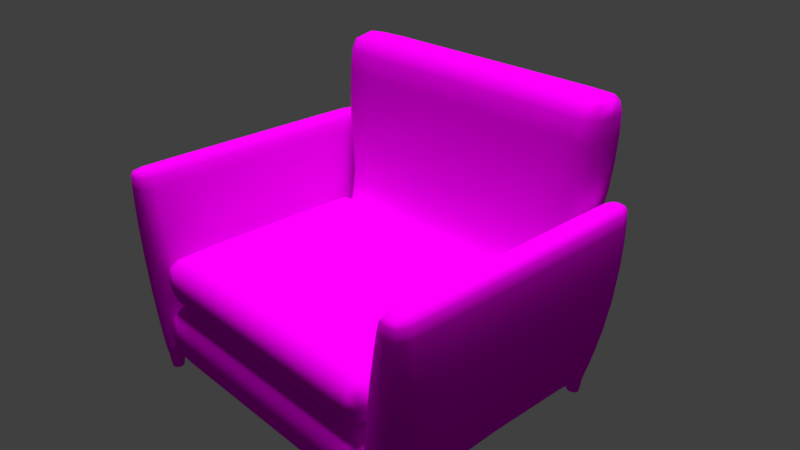 # Source: T_SmallCouchV2.blend  (saved by Blender 2.79.0; exported with 4.5.12 LTS)
import bpy
from mathutils import Matrix  # noqa: F401  (used for matrix-valued properties, if any)

bpy.ops.wm.read_factory_settings(use_empty=True)
scene = bpy.context.scene
scene.name = 'Scene'

# ---- collections
col_collection_1 = bpy.data.collections.new('Collection 1'); scene.collection.children.link(col_collection_1)

# ---- images (referenced by path relative to the original .blend; pixels are not part of the script)
import os
ASSET_DIR = os.environ.get("B2B_ASSET_DIR", "")  # directory of the original .blend (textures are referenced by path, not embedded)
HERE = os.path.dirname(os.path.abspath(__file__))  # packed textures are extracted next to this script under _unpacked/

def load_image(name, relpath, width, height, colorspace="sRGB"):
    """Load a texture the original file referenced (path relative to the .blend, or extracted next to this script)."""
    p = next((c for c in (os.path.join(HERE, relpath), os.path.join(ASSET_DIR, relpath)) if relpath and os.path.exists(c)), "")
    if p:
        img = bpy.data.images.load(p, check_existing=True)
        img.name = name
    else:  # same state as the original file: an image datablock whose file is absent (Cycles renders it pink)
        img = bpy.data.images.new(name, width, height)
        img.source = "FILE"
        img.filepath = "//" + (relpath or name)
    img.colorspace_settings.name = colorspace
    return img
img_fabricsuedefine001_col_1k_jpg = load_image('FabricSuedeFine001_COL_1K.jpg', 'FabricSuedeFine001_COL_1K.jpg', 1024, 1024, 'sRGB')
img_fabricleatherblack001_col_1k_jpg = load_image('FabricLeatherBlack001_COL_1K.jpg', 'FabricLeatherBlack001_COL_1K.jpg', 1024, 1024, 'sRGB')

# ---- materials (node trees are filled in below, after node groups)
mat_material_001 = bpy.data.materials.new('Material.001')
mat_material_001.alpha_threshold = 0.0
mat_material_001.roughness = 0.5
mat_material_002 = bpy.data.materials.new('Material.002')
mat_material_002.alpha_threshold = 0.0
mat_material_002.roughness = 0.5
mat_material = bpy.data.materials.new('Material')
mat_material.alpha_threshold = 0.0
mat_material.roughness = 0.5
mat_material.line_color = (0.0, 0.0, 0.0, 1.0)

# ---- material node trees
mat_material_001.use_nodes = True; mat_material_001.node_tree.nodes.clear()
_N = mat_material_001.node_tree.nodes; _L = mat_material_001.node_tree.links
n0 = _N.new('ShaderNodeOutputMaterial'); n0.name = 'Material Output'; n0.location = (300, 300)
n1 = _N.new('ShaderNodeBsdfDiffuse'); n1.name = 'Diffuse BSDF'; n1.location = (99, 301)
n2 = _N.new('ShaderNodeTexImage'); n2.name = 'Image Texture'; n2.location = (-70, 292)
n2.width = 140
n2.image = img_fabricsuedefine001_col_1k_jpg
_L.new(n1.outputs[0], n0.inputs[0])
_L.new(n2.outputs[0], n1.inputs[0])
n0.is_active_output = True
mat_material_002.use_nodes = True; mat_material_002.node_tree.nodes.clear()
_N = mat_material_002.node_tree.nodes; _L = mat_material_002.node_tree.links
n0 = _N.new('ShaderNodeOutputMaterial'); n0.name = 'Material Output'; n0.location = (300, 300)
n1 = _N.new('ShaderNodeBsdfDiffuse'); n1.name = 'Diffuse BSDF'; n1.location = (92, 305)
n2 = _N.new('ShaderNodeTexImage'); n2.name = 'Image Texture'; n2.location = (-120, 312)
n2.width = 140
n2.image = img_fabricleatherblack001_col_1k_jpg
_L.new(n1.outputs[0], n0.inputs[0])
_L.new(n2.outputs[0], n1.inputs[0])
n0.is_active_output = True
mat_material.use_nodes = True; mat_material.node_tree.nodes.clear()
_N = mat_material.node_tree.nodes; _L = mat_material.node_tree.links
n0 = _N.new('ShaderNodeOutputMaterial'); n0.name = 'Material Output'; n0.location = (300, 300)
n1 = _N.new('ShaderNodeBsdfDiffuse'); n1.name = 'Diffuse BSDF'; n1.location = (99, 297)
n2 = _N.new('ShaderNodeTexImage'); n2.name = 'Image Texture'; n2.location = (-122, 294)
n2.width = 140
n2.image = img_fabricleatherblack001_col_1k_jpg
_L.new(n1.outputs[0], n0.inputs[0])
_L.new(n2.outputs[0], n1.inputs[0])
n0.is_active_output = True

# ---- world
world_world = bpy.data.worlds.new('World'); scene.world = world_world
world_world.color = (0.05088, 0.05088, 0.05088)
world_world.use_sun_shadow = False
world_world.sun_shadow_jitter_overblur = 0.0
world_world.cycles.sampling_method = 'MANUAL'

# ---- cameras
cam_camera = bpy.data.cameras.new('Camera')
cam_camera.clip_end = 100.0
cam_camera.lens = 35.0
cam_camera.sensor_width = 32.0
cam_camera.sensor_height = 18.0
cam_camera.ortho_scale = 7.314
cam_camera.dof.focus_distance = 0.0

# ---- lights
light_sun_002 = bpy.data.lights.new('Sun.002', 'SUN')
light_sun_002.transmission_factor = 0.0
light_sun_002.angle = 0.1993
light_sun_002.energy = 1.0
light_sun_002.shadow_buffer_clip_start = 0.5
light_sun_002.shadow_soft_size = 0.1
light_sun_002.shadow_cascade_max_distance = 1000.0
light_sun_001 = bpy.data.lights.new('Sun.001', 'SUN')
light_sun_001.transmission_factor = 0.0
light_sun_001.angle = 0.1993
light_sun_001.energy = 1.0
light_sun_001.shadow_buffer_clip_start = 0.5
light_sun_001.shadow_soft_size = 0.1
light_sun_001.shadow_cascade_max_distance = 1000.0
light_sun = bpy.data.lights.new('Sun', 'SUN')
light_sun.transmission_factor = 0.0
light_sun.angle = 0.1993
light_sun.energy = 1.0
light_sun.shadow_buffer_clip_start = 0.5
light_sun.shadow_soft_size = 0.1
light_sun.shadow_cascade_max_distance = 1000.0
light_lamp = bpy.data.lights.new('Lamp', 'POINT')
light_lamp.transmission_factor = 0.0
light_lamp.cutoff_distance = 30.0
light_lamp.energy = 100.0
light_lamp.shadow_buffer_clip_start = 1.001
light_lamp.shadow_soft_size = 0.1
light_lamp.shadow_maximum_resolution = 0.006
light_lamp.use_absolute_resolution = True

# ---- meshes
me_cube_004 = bpy.data.meshes.new('Cube.004')
me_cube_004.from_pydata([(-1.048, -1.476, -1.094), (-1.092, -1.476, -0.3811), (-1.048, 0.1388, -1.094), (-1.092, 0.2227, -0.3811), (0.9522, -1.476, -1.094), (0.9963, -1.476, -0.3811), (0.9522, 0.1388, -1.094), (0.9963, 0.2227, -0.3811), (-0.0478, 0.1388, -1.094), (-0.0478, 0.2227, -0.3811), (-0.0478, -1.476, -1.094), (-0.0478, -1.476, -0.3811), (0.8277, 0.2227, -0.3811), (0.7907, -1.476, -1.094), (0.7907, 0.1388, -1.094), (0.8277, -1.476, -0.3811), (-0.8321, 0.1388, -1.094), (-0.8667, -1.476, -0.3811), (-0.8667, 0.2227, -0.3811), (-0.8321, -1.476, -1.094), (-1.048, -0.02859, -1.094), (-1.092, 0.04664, -0.3811), (0.9522, -0.02859, -1.094), (0.9963, 0.04664, -0.3811), (-0.0478, 0.04664, -0.3811), (-0.0478, -0.02859, -1.094), (0.8277, 0.04664, -0.3811), (0.7907, -0.02859, -1.094), (-0.8321, -0.02859, -1.094), (-0.8667, 0.04664, -0.3811), (-1.048, -1.311, -1.094), (0.9963, -1.303, -0.3811), (-0.0478, -1.303, -0.3811), (-0.0478, -1.311, -1.094), (0.8277, -1.303, -0.3811), (0.7907, -1.311, -1.094), (-0.8321, -1.311, -1.094), (-0.8667, -1.303, -0.3811), (-1.092, -1.303, -0.3811), (0.9522, -1.311, -1.094)], [], [(20, 21, 3, 2), (14, 12, 7, 6), (39, 31, 5, 4), (19, 17, 1, 0), (35, 39, 4, 13), (37, 38, 1, 17), (34, 32, 11, 15), (36, 33, 10, 19), (13, 15, 11, 10), (16, 18, 9, 8), (4, 5, 15, 13), (31, 34, 15, 5), (33, 35, 13, 10), (8, 9, 12, 14), (2, 3, 18, 16), (30, 36, 19, 0), (32, 37, 17, 11), (10, 11, 17, 19), (9, 18, 29, 24), (2, 16, 28, 20), (8, 14, 27, 25), (7, 12, 26, 23), (16, 8, 25, 28), (12, 9, 24, 26), (18, 3, 21, 29), (14, 6, 22, 27), (6, 7, 23, 22), (30, 38, 21, 20), (0, 1, 38, 30), (24, 29, 37, 32), (20, 28, 36, 30), (25, 27, 35, 33), (23, 26, 34, 31), (28, 25, 33, 36), (26, 24, 32, 34), (29, 21, 38, 37), (27, 22, 39, 35), (22, 23, 31, 39)])
me_cube_004.polygons.foreach_set('use_smooth', [True] * 38)
_uv = me_cube_004.uv_layers.new(name='UVMap')
_uv.uv.foreach_set('vector', [0.4553, 0.1506, 0.4712, 8.525e-05, 0.5083, 8.525e-05, 0.4906, 0.1506, 0.4906, 0.5382, 0.6419, 0.546, 0.6419, 0.5815, 0.4906, 0.5722, 0.185, 0.5722, 0.1868, 0.7227, 0.1503, 0.7227, 0.1503, 0.5722, 0.1503, 0.1961, 8.5e-05, 0.1888, 8.5e-05, 0.1413, 0.1503, 0.1506, 0.185, 0.5382, 0.185, 0.5722, 0.1503, 0.5722, 0.1503, 0.5382, 0.9634, 0.1888, 0.9634, 0.1413, 0.9999, 0.1413, 0.9999, 0.1888, 0.9634, 0.546, 0.9634, 0.3614, 0.9999, 0.3614, 0.9999, 0.546, 0.185, 0.1961, 0.185, 0.3614, 0.1503, 0.3614, 0.1503, 0.1961, 0.1503, 0.5382, 8.506e-05, 0.546, 8.506e-05, 0.3614, 0.1503, 0.3614, 0.4906, 0.1961, 0.6419, 0.1888, 0.6419, 0.3614, 0.4906, 0.3614, 0.1503, 0.5722, 8.512e-05, 0.5815, 8.506e-05, 0.546, 0.1503, 0.5382, 0.9634, 0.5815, 0.9634, 0.546, 0.9999, 0.546, 0.9999, 0.5815, 0.185, 0.3614, 0.185, 0.5382, 0.1503, 0.5382, 0.1503, 0.3614, 0.4906, 0.3614, 0.6419, 0.3614, 0.6419, 0.546, 0.4906, 0.5382, 0.4906, 0.1506, 0.6419, 0.1413, 0.6419, 0.1888, 0.4906, 0.1961, 0.185, 0.1506, 0.185, 0.1961, 0.1503, 0.1961, 0.1503, 0.1506, 0.9634, 0.3614, 0.9634, 0.1888, 0.9999, 0.1888, 0.9999, 0.3614, 0.1503, 0.3614, 8.506e-05, 0.3614, 8.5e-05, 0.1888, 0.1503, 0.1961, 0.6419, 0.3614, 0.6419, 0.1888, 0.679, 0.1888, 0.679, 0.3614, 0.4906, 0.1506, 0.4906, 0.1961, 0.4553, 0.1961, 0.4553, 0.1506, 0.4906, 0.3614, 0.4906, 0.5382, 0.4553, 0.5382, 0.4553, 0.3614, 0.6419, 0.5815, 0.6419, 0.546, 0.679, 0.546, 0.679, 0.5815, 0.4906, 0.1961, 0.4906, 0.3614, 0.4553, 0.3614, 0.4553, 0.1961, 0.6419, 0.546, 0.6419, 0.3614, 0.679, 0.3614, 0.679, 0.546, 0.6419, 0.1888, 0.6419, 0.1413, 0.679, 0.1413, 0.679, 0.1888, 0.4906, 0.5382, 0.4906, 0.5722, 0.4553, 0.5722, 0.4553, 0.5382, 0.4906, 0.5722, 0.5083, 0.7227, 0.4712, 0.7227, 0.4553, 0.5722, 0.185, 0.1506, 0.1868, 8.5e-05, 0.4712, 8.525e-05, 0.4553, 0.1506, 0.1503, 0.1506, 0.1503, 8.5e-05, 0.1868, 8.5e-05, 0.185, 0.1506, 0.679, 0.3614, 0.679, 0.1888, 0.9634, 0.1888, 0.9634, 0.3614, 0.4553, 0.1506, 0.4553, 0.1961, 0.185, 0.1961, 0.185, 0.1506, 0.4553, 0.3614, 0.4553, 0.5382, 0.185, 0.5382, 0.185, 0.3614, 0.679, 0.5815, 0.679, 0.546, 0.9634, 0.546, 0.9634, 0.5815, 0.4553, 0.1961, 0.4553, 0.3614, 0.185, 0.3614, 0.185, 0.1961, 0.679, 0.546, 0.679, 0.3614, 0.9634, 0.3614, 0.9634, 0.546, 0.679, 0.1888, 0.679, 0.1413, 0.9634, 0.1413, 0.9634, 0.1888, 0.4553, 0.5382, 0.4553, 0.5722, 0.185, 0.5722, 0.185, 0.5382, 0.4553, 0.5722, 0.4712, 0.7227, 0.1868, 0.7227, 0.185, 0.5722])
me_cube_004.materials.append(mat_material_001)
me_cube_004.use_remesh_preserve_volume = False
me_cube_004.use_remesh_preserve_attributes = False
me_cube_004.use_mirror_vertex_groups = False
me_cube_004.update()
me_cube_003 = bpy.data.meshes.new('Cube.003')
me_cube_003.from_pydata([(-2.217, -1.911, -1.685), (-2.511, -1.93, -0.795), (-2.215, 1.909, -1.685), (-2.511, 1.93, -0.795), (-1.95, -1.911, -1.685), (-1.93, -1.93, -0.795), (-1.952, 1.909, -1.685), (-1.93, 1.93, -0.795), (-2.578, -1.93, 0.9692), (-2.578, 1.93, 0.9692), (-2.233, -1.93, 0.9692), (-2.233, 1.93, 0.9692), (-2.046, -1.93, 0.1929), (-2.635, -1.93, 0.1929), (-2.046, 1.93, 0.1929), (-2.635, 1.93, 0.1929), (-2.217, -1.67, -1.685), (-2.511, -1.65, -0.795), (-1.95, -1.67, -1.685), (-1.93, -1.65, -0.795), (-2.578, -1.65, 0.9692), (-2.233, -1.65, 0.9692), (-2.635, -1.65, 0.1929), (-2.046, -1.65, 0.1929), (-2.511, 1.651, -0.795), (-1.952, 1.673, -1.685), (-2.578, 1.651, 0.9692), (-2.635, 1.651, 0.1929), (-2.215, 1.673, -1.685), (-1.93, 1.651, -0.795), (-2.233, 1.651, 0.9692), (-2.046, 1.651, 0.1929), (-1.93, 1.93, -1.685), (-2.237, 1.93, -1.685), (-1.93, 1.651, -1.685), (-2.237, 1.651, -1.685), (-2.237, -1.65, -1.685), (-2.237, -1.93, -1.685), (-1.93, -1.93, -1.685), (-1.93, -1.65, -1.685), (-2.217, -1.911, -1.685), (-2.215, 1.909, -1.685), (-1.95, -1.911, -1.685), (-1.952, 1.909, -1.685), (-2.217, -1.67, -1.685), (-1.95, -1.67, -1.685), (-1.952, 1.673, -1.685), (-2.215, 1.673, -1.685), (-2.181, -1.878, -1.94), (-2.181, 1.878, -1.94), (-1.986, -1.878, -1.94), (-1.987, 1.878, -1.94), (-2.181, -1.702, -1.94), (-1.986, -1.702, -1.94), (-1.987, 1.704, -1.94), (-2.181, 1.704, -1.94), (-2.195, -1.93, 0.8081), (-2.195, 1.93, 0.8081), (-2.59, 1.93, 0.8081), (-2.59, -1.93, 0.8081), (-2.59, -1.65, 0.8081), (-2.195, -1.65, 0.8081), (-2.59, 1.651, 0.8081), (-2.195, 1.651, 0.8081), (-2.186, -1.698, -1.909), (-2.186, -1.882, -1.909), (-1.982, -1.882, -1.909), (-1.982, -1.698, -1.909), (-1.983, 1.881, -1.914), (-2.184, 1.881, -1.914), (-1.983, 1.7, -1.914), (-2.184, 1.7, -1.914)], [], [(35, 24, 3, 33), (33, 3, 7, 32), (39, 19, 5, 38), (38, 5, 1, 37), (2, 6, 43, 41), (59, 56, 10, 8), (21, 20, 8, 10), (63, 57, 11, 30), (57, 58, 9, 11), (60, 59, 8, 20), (17, 1, 13, 22), (7, 3, 15, 14), (29, 7, 14, 31), (1, 5, 12, 13), (5, 19, 23, 12), (24, 17, 22, 27), (62, 60, 20, 26), (56, 61, 21, 10), (30, 26, 20, 21), (35, 34, 39, 36), (34, 29, 19, 39), (37, 1, 17, 36), (32, 7, 29, 34), (0, 16, 44, 40), (11, 9, 26, 30), (58, 62, 26, 9), (3, 24, 27, 15), (19, 29, 31, 23), (61, 63, 30, 21), (36, 17, 24, 35), (6, 2, 33, 32), (25, 6, 32, 34), (2, 28, 35, 33), (28, 25, 34, 35), (16, 0, 37, 36), (0, 4, 38, 37), (4, 18, 39, 38), (18, 16, 36, 39), (69, 68, 51, 49), (65, 64, 52, 48), (4, 0, 40, 42), (6, 25, 46, 43), (18, 4, 42, 45), (28, 2, 41, 47), (16, 18, 45, 44), (25, 28, 47, 46), (52, 53, 50, 48), (49, 51, 54, 55), (66, 65, 48, 50), (68, 70, 54, 51), (67, 66, 50, 53), (71, 69, 49, 55), (64, 67, 53, 52), (70, 71, 55, 54), (23, 31, 63, 61), (15, 27, 62, 58), (12, 23, 61, 56), (27, 22, 60, 62), (22, 13, 59, 60), (14, 15, 58, 57), (31, 14, 57, 63), (13, 12, 56, 59), (44, 45, 67, 64), (45, 42, 66, 67), (42, 40, 65, 66), (40, 44, 64, 65), (46, 47, 71, 70), (47, 41, 69, 71), (43, 46, 70, 68), (41, 43, 68, 69)])
me_cube_003.polygons.foreach_set('use_smooth', [True] * 70)
_uv = me_cube_003.uv_layers.new(name='UVMap')
_uv.uv.foreach_set('vector', [0.6829, 0.9999, 0.6829, 0.8469, 0.7288, 0.8469, 0.7288, 0.9999, 0.7779, 0.06424, 0.8187, 0.2164, 0.723, 0.2091, 0.7259, 0.06299, 0.1489, 0.0511, 0.1471, 0.2042, 0.0995, 0.2045, 0.095, 0.04927, 0.095, 0.04927, 0.0995, 0.2045, 9.049e-05, 0.2128, 0.04014, 0.05145, 0.7189, 0.02583, 0.7201, 0.0589, 0.7184, 0.05807, 0.7183, 0.02632, 0.03096, 0.4842, 0.09577, 0.4707, 0.09518, 0.4983, 0.0385, 0.5103, 0.1416, 0.4988, 0.1412, 0.5555, 0.09503, 0.5554, 0.09518, 0.4983, 0.6816, 0.4715, 0.7278, 0.4706, 0.7284, 0.4981, 0.6821, 0.4988, 0.7278, 0.4706, 0.7924, 0.4835, 0.7853, 0.5097, 0.7284, 0.4981, 0.1412, 0.5821, 0.09501, 0.582, 0.09503, 0.5554, 0.1412, 0.5555, 0.141, 0.8469, 0.09493, 0.8469, 0.09497, 0.6834, 0.141, 0.6834, 0.723, 0.2091, 0.8187, 0.2164, 0.819, 0.3835, 0.7242, 0.368, 0.6782, 0.2089, 0.723, 0.2091, 0.7242, 0.368, 0.679, 0.3687, 9.049e-05, 0.2128, 0.0995, 0.2045, 0.09894, 0.3671, 0.00269, 0.3838, 0.0995, 0.2045, 0.1471, 0.2042, 0.1447, 0.368, 0.09894, 0.3671, 0.6829, 0.8469, 0.141, 0.8469, 0.141, 0.6834, 0.6828, 0.6834, 0.6826, 0.582, 0.1412, 0.5821, 0.1412, 0.5555, 0.6825, 0.5555, 0.09577, 0.4707, 0.1419, 0.4716, 0.1416, 0.4988, 0.09518, 0.4983, 0.6821, 0.4988, 0.6825, 0.5555, 0.1412, 0.5555, 0.1416, 0.4988, 0.6821, 0.01657, 0.6802, 0.06324, 0.1489, 0.0511, 0.1497, 0.007474, 0.6802, 0.06324, 0.6782, 0.2089, 0.1471, 0.2042, 0.1489, 0.0511, 0.09493, 0.9999, 0.09493, 0.8469, 0.141, 0.8469, 0.1409, 0.9999, 0.7259, 0.06299, 0.723, 0.2091, 0.6782, 0.2089, 0.6802, 0.06324, 0.1002, 0.004683, 0.148, 0.00858, 0.1462, 0.01079, 0.1054, 0.00925, 0.7284, 0.4981, 0.7287, 0.5553, 0.6825, 0.5555, 0.6821, 0.4988, 0.7287, 0.5819, 0.6826, 0.582, 0.6825, 0.5555, 0.7287, 0.5553, 0.7288, 0.8469, 0.6829, 0.8469, 0.6828, 0.6834, 0.7287, 0.6834, 0.1471, 0.2042, 0.6782, 0.2089, 0.679, 0.3687, 0.1447, 0.368, 0.1419, 0.4716, 0.6816, 0.4715, 0.6821, 0.4988, 0.1416, 0.4988, 0.1409, 0.9999, 0.141, 0.8469, 0.6829, 0.8469, 0.6829, 0.9999, 0.7201, 0.0589, 0.7189, 0.02583, 0.7228, 0.01896, 0.7248, 0.05923, 0.6844, 0.05935, 0.7201, 0.0589, 0.7259, 0.06299, 0.6802, 0.06324, 0.7189, 0.02583, 0.6852, 0.02106, 0.6826, 0.0175, 0.7211, 0.01864, 0.6852, 0.02106, 0.6844, 0.05935, 0.6802, 0.06324, 0.6821, 0.01657, 0.148, 0.00858, 0.1002, 0.004683, 0.1095, 5.179e-05, 0.1459, 0.003889, 0.1002, 0.004683, 0.09798, 0.04619, 0.09382, 0.04831, 0.09445, 0.003935, 0.09798, 0.04619, 0.1459, 0.04757, 0.1489, 0.0511, 0.095, 0.04927, 0.1459, 0.04757, 0.148, 0.00858, 0.1497, 0.007474, 0.1489, 0.0511, 0.7025, 0.04024, 0.7021, 0.04805, 0.7013, 0.04785, 0.701, 0.04266, 0.1264, 0.02363, 0.134, 0.02608, 0.1325, 0.02711, 0.1273, 0.02524, 0.09798, 0.04619, 0.1002, 0.004683, 0.1054, 0.00925, 0.09893, 0.04552, 0.7201, 0.0589, 0.6844, 0.05935, 0.6859, 0.05822, 0.7184, 0.05807, 0.1459, 0.04757, 0.09798, 0.04619, 0.09893, 0.04552, 0.1452, 0.0468, 0.6852, 0.02106, 0.7189, 0.02583, 0.7183, 0.02632, 0.686, 0.02266, 0.148, 0.00858, 0.1459, 0.04757, 0.1452, 0.0468, 0.1462, 0.01079, 0.6844, 0.05935, 0.6852, 0.02106, 0.686, 0.02266, 0.6859, 0.05822, 0.1325, 0.02711, 0.1301, 0.03282, 0.1249, 0.03086, 0.1273, 0.02524, 0.701, 0.04266, 0.7013, 0.04785, 0.6955, 0.04876, 0.6959, 0.0422, 0.1233, 0.03178, 0.1263, 0.02366, 0.1273, 0.02524, 0.1249, 0.03086, 0.7026, 0.04868, 0.6956, 0.05007, 0.6955, 0.04876, 0.7013, 0.04785, 0.131, 0.03443, 0.1234, 0.03181, 0.1249, 0.03086, 0.1301, 0.03282, 0.6959, 0.03969, 0.7013, 0.04045, 0.701, 0.04266, 0.6959, 0.0422, 0.1341, 0.02611, 0.1311, 0.0344, 0.1301, 0.03282, 0.1325, 0.02711, 0.6936, 0.05109, 0.6953, 0.04112, 0.6959, 0.0422, 0.6955, 0.04876, 0.1447, 0.368, 0.679, 0.3687, 0.6816, 0.4715, 0.1419, 0.4716, 0.7287, 0.6834, 0.6828, 0.6834, 0.6826, 0.582, 0.7287, 0.5819, 0.09894, 0.3671, 0.1447, 0.368, 0.1419, 0.4716, 0.09577, 0.4707, 0.6828, 0.6834, 0.141, 0.6834, 0.1412, 0.5821, 0.6826, 0.582, 0.141, 0.6834, 0.09497, 0.6834, 0.09501, 0.582, 0.1412, 0.5821, 0.7242, 0.368, 0.819, 0.3835, 0.7924, 0.4835, 0.7278, 0.4706, 0.679, 0.3687, 0.7242, 0.368, 0.7278, 0.4706, 0.6816, 0.4715, 0.00269, 0.3838, 0.09894, 0.3671, 0.09577, 0.4707, 0.03096, 0.4842, 0.1454, 0.01133, 0.1447, 0.04587, 0.1311, 0.0344, 0.1341, 0.02611, 0.1452, 0.0468, 0.09893, 0.04552, 0.1234, 0.03181, 0.131, 0.03443, 0.09994, 0.04438, 0.1074, 0.01032, 0.1263, 0.02366, 0.1233, 0.03178, 0.111, 0.01088, 0.1447, 0.01175, 0.134, 0.02608, 0.1264, 0.02363, 0.6878, 0.05492, 0.6869, 0.02431, 0.6953, 0.04112, 0.6936, 0.05109, 0.6881, 0.02598, 0.7174, 0.02697, 0.7013, 0.04045, 0.6959, 0.03969, 0.7184, 0.05807, 0.6859, 0.05822, 0.6956, 0.05007, 0.7026, 0.04868, 0.7161, 0.02854, 0.7174, 0.05514, 0.7021, 0.04805, 0.7025, 0.04024])
me_cube_003.materials.append(mat_material_002)
me_cube_003.use_remesh_preserve_volume = False
me_cube_003.use_remesh_preserve_attributes = False
me_cube_003.use_mirror_vertex_groups = False
me_cube_003.update()
me_cube = bpy.data.meshes.new('Cube')
me_cube.from_pydata([(1.0, 1.0, -1.0), (1.0, -1.0, -1.0), (-1.0, -1.0, -1.0), (-1.0, 1.0, -1.0), (1.0, 1.0, 1.0), (1.0, -1.0, 1.0), (-1.0, -1.0, 1.0), (-1.0, 1.0, 1.0), (1.0, 0.6082, -1.0), (-1.0, 0.6082, -1.0), (1.0, 0.6082, 1.0), (-1.0, 0.6082, 1.0), (1.043, 1.098, 3.19), (-1.043, 1.098, 3.19), (1.043, 0.7059, 3.19), (-1.043, 0.7059, 3.19), (1.143, 1.123, 4.952), (-1.143, 1.123, 4.952), (1.143, 0.7317, 4.952), (-1.143, 0.7317, 4.952), (1.143, 1.166, 7.815), (-1.143, 1.166, 7.815), (1.143, 0.7741, 7.815), (-1.143, 0.7741, 7.815), (1.788e-07, 1.0, -1.0), (0.0, -1.0, -1.0), (2.384e-07, 1.0, 1.0), (-5.364e-07, -1.0, 1.0), (1.192e-07, 0.6082, 1.0), (1.192e-07, 0.6082, -1.0), (2.384e-07, 1.098, 3.19), (1.192e-07, 0.7059, 3.19), (1.192e-07, 1.123, 4.952), (0.0, 0.7317, 4.952), (1.192e-07, 1.166, 7.815), (0.0, 0.7741, 7.815), (0.8682, 0.6082, 1.0), (0.9055, 0.7059, 3.19), (0.9927, 0.7317, 4.952), (0.9927, 0.7741, 7.815), (0.8682, 1.0, -1.0), (0.8682, -1.0, -1.0), (0.8682, 1.0, 1.0), (0.8682, -1.0, 1.0), (0.8682, 0.6082, -1.0), (0.9055, 1.098, 3.19), (0.9927, 1.123, 4.952), (0.9927, 1.166, 7.815), (-0.8559, 1.0, -1.0), (-0.8559, -1.0, -1.0), (-0.8559, 1.0, 1.0), (-0.8559, -1.0, 1.0), (-0.8559, 0.6082, -1.0), (-0.8926, 1.098, 3.19), (-0.9786, 1.123, 4.952), (-0.9786, 1.166, 7.815), (-0.8559, 0.6082, 1.0), (-0.8926, 0.7059, 3.19), (-0.9786, 0.7317, 4.952), (-0.9786, 0.7741, 7.815), (1.143, 0.757, 6.656), (-1.143, 0.757, 6.656), (-1.143, 1.149, 6.656), (1.143, 1.149, 6.656), (1.192e-07, 1.149, 6.656), (0.0, 0.757, 6.656), (0.9927, 1.149, 6.656), (0.9927, 0.757, 6.656), (-0.9786, 0.757, 6.656), (-0.9786, 1.149, 6.656), (1.0, -0.9119, -1.0), (1.0, -0.9119, 1.0), (-1.0, -0.9119, -1.0), (-1.0, -0.9119, 1.0), (-5.005e-07, -0.9119, 1.0), (6.532e-09, -0.9119, -1.0), (0.8682, -0.9119, -1.0), (0.8682, -0.9119, 1.0), (-0.8559, -0.9119, 1.0), (-0.8559, -0.9119, -1.0)], [], [(79, 49, 2, 72), (78, 73, 6, 51), (70, 71, 5, 1), (49, 51, 6, 2), (9, 11, 7, 3), (50, 48, 3, 7), (72, 73, 11, 9), (0, 4, 10, 8), (7, 11, 15, 13), (48, 52, 9, 3), (37, 14, 18, 38), (50, 7, 13, 53), (10, 4, 12, 14), (36, 10, 14, 37), (67, 60, 22, 39), (53, 13, 17, 54), (13, 15, 19, 17), (14, 12, 16, 18), (55, 21, 23, 59), (69, 62, 21, 55), (62, 61, 23, 21), (60, 63, 20, 22), (66, 64, 34, 47), (47, 34, 35, 39), (45, 30, 32, 46), (68, 65, 35, 59), (56, 28, 31, 57), (42, 26, 30, 45), (57, 31, 33, 58), (40, 44, 29, 24), (42, 40, 24, 26), (41, 43, 27, 25), (77, 74, 27, 43), (76, 41, 25, 75), (70, 1, 41, 76), (71, 77, 43, 5), (1, 5, 43, 41), (4, 0, 40, 42), (0, 8, 44, 40), (4, 42, 45, 12), (12, 45, 46, 16), (20, 47, 39, 22), (63, 66, 47, 20), (65, 67, 39, 35), (28, 36, 37, 31), (31, 37, 38, 33), (15, 57, 58, 19), (11, 56, 57, 15), (61, 68, 59, 23), (64, 69, 55, 34), (34, 55, 59, 35), (30, 53, 54, 32), (26, 50, 53, 30), (24, 29, 52, 48), (26, 24, 48, 50), (25, 27, 51, 49), (74, 78, 51, 27), (75, 25, 49, 79), (32, 54, 69, 64), (19, 58, 68, 61), (33, 38, 67, 65), (16, 46, 66, 63), (58, 33, 65, 68), (46, 32, 64, 66), (18, 16, 63, 60), (17, 19, 61, 62), (54, 17, 62, 69), (38, 18, 60, 67), (29, 75, 79, 52), (28, 56, 78, 74), (10, 36, 77, 71), (8, 70, 76, 44), (44, 76, 75, 29), (36, 28, 74, 77), (2, 6, 73, 72), (8, 10, 71, 70), (56, 11, 73, 78), (52, 79, 72, 9)])
me_cube.polygons.foreach_set('use_smooth', [True] * 78)
_uv = me_cube.uv_layers.new(name='UVMap')
_uv.uv.foreach_set('vector', [0.4209, 0.9958, 0.4209, 0.9999, 0.4142, 0.9999, 0.4142, 0.9958, 0.4209, 0.09659, 0.4142, 0.09659, 0.4142, 0.09252, 0.4209, 0.09252, 0.9208, 0.404, 0.8284, 0.404, 0.8284, 0.3999, 0.9208, 0.3999, 0.4209, 9.594e-05, 0.4209, 0.09252, 0.4142, 0.09252, 0.4142, 9.594e-05, 9.594e-05, 0.4742, 0.09252, 0.4742, 0.09252, 0.4923, 9.594e-05, 0.4923, 0.4209, 0.8151, 0.4209, 0.9075, 0.4142, 0.9075, 0.4142, 0.8151, 9.594e-05, 0.404, 0.09252, 0.404, 0.09252, 0.4742, 9.594e-05, 0.4742, 0.9208, 0.4923, 0.8284, 0.4923, 0.8284, 0.4742, 0.9208, 0.4742, 0.09252, 0.4923, 0.09252, 0.4742, 0.1937, 0.4787, 0.1937, 0.4968, 0.4209, 0.9075, 0.4209, 0.9256, 0.4142, 0.9256, 0.4142, 0.9075, 0.5023, 0.2681, 0.5086, 0.2681, 0.5133, 0.3496, 0.5063, 0.3496, 0.4209, 0.8151, 0.4142, 0.8151, 0.4122, 0.7138, 0.4192, 0.7138, 0.8284, 0.4742, 0.8284, 0.4923, 0.7272, 0.4968, 0.7272, 0.4787, 0.5006, 0.1668, 0.5067, 0.1668, 0.5086, 0.2681, 0.5023, 0.2681, 0.5063, 0.4283, 0.5133, 0.4283, 0.5133, 0.4819, 0.5063, 0.4819, 0.4192, 0.7138, 0.4122, 0.7138, 0.4076, 0.6323, 0.4152, 0.6323, 0.1937, 0.4968, 0.1937, 0.4787, 0.2753, 0.4799, 0.2753, 0.498, 0.7272, 0.4787, 0.7272, 0.4968, 0.6456, 0.498, 0.6456, 0.4799, 0.4152, 0.5, 0.4076, 0.5, 0.4076, 0.4819, 0.4152, 0.4819, 0.4152, 0.5536, 0.4076, 0.5536, 0.4076, 0.5, 0.4152, 0.5, 0.354, 0.4992, 0.354, 0.4811, 0.4076, 0.4819, 0.4076, 0.5, 0.5668, 0.4811, 0.5668, 0.4992, 0.5133, 0.5, 0.5133, 0.4819, 0.5063, 0.5536, 0.4604, 0.5536, 0.4604, 0.5, 0.5063, 0.5, 0.5063, 0.5, 0.4604, 0.5, 0.4604, 0.4819, 0.5063, 0.4819, 0.5023, 0.7138, 0.4604, 0.7138, 0.4604, 0.6323, 0.5063, 0.6323, 0.4152, 0.4283, 0.4604, 0.4283, 0.4604, 0.4819, 0.4152, 0.4819, 0.4209, 0.1668, 0.4604, 0.1668, 0.4604, 0.2681, 0.4192, 0.2681, 0.5006, 0.8151, 0.4604, 0.8151, 0.4604, 0.7138, 0.5023, 0.7138, 0.4192, 0.2681, 0.4604, 0.2681, 0.4604, 0.3496, 0.4152, 0.3496, 0.5006, 0.9075, 0.5006, 0.9256, 0.4604, 0.9256, 0.4604, 0.9075, 0.5006, 0.8151, 0.5006, 0.9075, 0.4604, 0.9075, 0.4604, 0.8151, 0.5006, 9.594e-05, 0.5006, 0.09252, 0.4604, 0.09252, 0.4604, 9.594e-05, 0.5006, 0.09659, 0.4604, 0.09659, 0.4604, 0.09252, 0.5006, 0.09252, 0.5006, 0.9958, 0.5006, 0.9999, 0.4604, 0.9999, 0.4604, 0.9958, 0.5067, 0.9958, 0.5067, 0.9999, 0.5006, 0.9999, 0.5006, 0.9958, 0.5067, 0.09659, 0.5006, 0.09659, 0.5006, 0.09252, 0.5067, 0.09252, 0.5067, 9.594e-05, 0.5067, 0.09252, 0.5006, 0.09252, 0.5006, 9.594e-05, 0.5067, 0.8151, 0.5067, 0.9075, 0.5006, 0.9075, 0.5006, 0.8151, 0.5067, 0.9075, 0.5067, 0.9256, 0.5006, 0.9256, 0.5006, 0.9075, 0.5067, 0.8151, 0.5006, 0.8151, 0.5023, 0.7138, 0.5086, 0.7138, 0.5086, 0.7138, 0.5023, 0.7138, 0.5063, 0.6323, 0.5133, 0.6323, 0.5133, 0.5, 0.5063, 0.5, 0.5063, 0.4819, 0.5133, 0.4819, 0.5133, 0.5536, 0.5063, 0.5536, 0.5063, 0.5, 0.5133, 0.5, 0.4604, 0.4283, 0.5063, 0.4283, 0.5063, 0.4819, 0.4604, 0.4819, 0.4604, 0.1668, 0.5006, 0.1668, 0.5023, 0.2681, 0.4604, 0.2681, 0.4604, 0.2681, 0.5023, 0.2681, 0.5063, 0.3496, 0.4604, 0.3496, 0.4122, 0.2681, 0.4192, 0.2681, 0.4152, 0.3496, 0.4076, 0.3496, 0.4142, 0.1668, 0.4209, 0.1668, 0.4192, 0.2681, 0.4122, 0.2681, 0.4076, 0.4283, 0.4152, 0.4283, 0.4152, 0.4819, 0.4076, 0.4819, 0.4604, 0.5536, 0.4152, 0.5536, 0.4152, 0.5, 0.4604, 0.5, 0.4604, 0.5, 0.4152, 0.5, 0.4152, 0.4819, 0.4604, 0.4819, 0.4604, 0.7138, 0.4192, 0.7138, 0.4152, 0.6323, 0.4604, 0.6323, 0.4604, 0.8151, 0.4209, 0.8151, 0.4192, 0.7138, 0.4604, 0.7138, 0.4604, 0.9075, 0.4604, 0.9256, 0.4209, 0.9256, 0.4209, 0.9075, 0.4604, 0.8151, 0.4604, 0.9075, 0.4209, 0.9075, 0.4209, 0.8151, 0.4604, 9.594e-05, 0.4604, 0.09252, 0.4209, 0.09252, 0.4209, 9.594e-05, 0.4604, 0.09659, 0.4209, 0.09659, 0.4209, 0.09252, 0.4604, 0.09252, 0.4604, 0.9958, 0.4604, 0.9999, 0.4209, 0.9999, 0.4209, 0.9958, 0.4604, 0.6323, 0.4152, 0.6323, 0.4152, 0.5536, 0.4604, 0.5536, 0.4076, 0.3496, 0.4152, 0.3496, 0.4152, 0.4283, 0.4076, 0.4283, 0.4604, 0.3496, 0.5063, 0.3496, 0.5063, 0.4283, 0.4604, 0.4283, 0.5133, 0.6323, 0.5063, 0.6323, 0.5063, 0.5536, 0.5133, 0.5536, 0.4152, 0.3496, 0.4604, 0.3496, 0.4604, 0.4283, 0.4152, 0.4283, 0.5063, 0.6323, 0.4604, 0.6323, 0.4604, 0.5536, 0.5063, 0.5536, 0.6456, 0.4799, 0.6456, 0.498, 0.5668, 0.4992, 0.5668, 0.4811, 0.2753, 0.498, 0.2753, 0.4799, 0.354, 0.4811, 0.354, 0.4992, 0.4152, 0.6323, 0.4076, 0.6323, 0.4076, 0.5536, 0.4152, 0.5536, 0.5063, 0.3496, 0.5133, 0.3496, 0.5133, 0.4283, 0.5063, 0.4283, 0.4604, 0.9256, 0.4604, 0.9958, 0.4209, 0.9958, 0.4209, 0.9256, 0.4604, 0.1668, 0.4209, 0.1668, 0.4209, 0.09659, 0.4604, 0.09659, 0.5067, 0.1668, 0.5006, 0.1668, 0.5006, 0.09659, 0.5067, 0.09659, 0.5067, 0.9256, 0.5067, 0.9958, 0.5006, 0.9958, 0.5006, 0.9256, 0.5006, 0.9256, 0.5006, 0.9958, 0.4604, 0.9958, 0.4604, 0.9256, 0.5006, 0.1668, 0.4604, 0.1668, 0.4604, 0.09659, 0.5006, 0.09659, 9.594e-05, 0.3999, 0.09252, 0.3999, 0.09252, 0.404, 9.594e-05, 0.404, 0.9208, 0.4742, 0.8284, 0.4742, 0.8284, 0.404, 0.9208, 0.404, 0.4209, 0.1668, 0.4142, 0.1668, 0.4142, 0.09659, 0.4209, 0.09659, 0.4209, 0.9256, 0.4209, 0.9958, 0.4142, 0.9958, 0.4142, 0.9256])
me_cube.materials.append(mat_material)
me_cube.use_remesh_preserve_volume = False
me_cube.use_remesh_preserve_attributes = False
me_cube.use_mirror_vertex_groups = False
me_cube.update()

# ---- objects
ob_sun_002 = bpy.data.objects.new('Sun.002', light_sun_002)
ob_sun_001 = bpy.data.objects.new('Sun.001', light_sun_001)
ob_sun = bpy.data.objects.new('Sun', light_sun)
ob_cube_002 = bpy.data.objects.new('Cube.002', me_cube_004)
ob_cube_001 = bpy.data.objects.new('Cube.001', me_cube_003)
ob_cube = bpy.data.objects.new('Cube', me_cube)
ob_lamp = bpy.data.objects.new('Lamp', light_lamp)
ob_camera = bpy.data.objects.new('Camera', cam_camera)

# ---- transforms, parenting, visibility, modifiers, constraints
ob_sun_002.location = (-2.807, 0.2888, 3.792)
ob_sun_002.lineart.crease_threshold = 0.0
ob_sun_001.location = (2.692, -0.3113, 3.864)
ob_sun_001.lineart.crease_threshold = 0.0
ob_sun.location = (0.0, 0.0, 5.647)
ob_sun.lineart.crease_threshold = 0.0
ob_cube_002.location = (0.0879, 0.8774, 0.2985)
ob_cube_002.scale = (1.903, 1.903, 1.0)
ob_cube_002.lineart.crease_threshold = 0.0
_m = ob_cube_002.modifiers.new('Subsurf', 'SUBSURF')
_m.uv_smooth = 'PRESERVE_CORNERS'
_m.quality = 1
_m.render_levels = 1
_m.show_only_control_edges = False
ob_cube_001.location = (0.0, 0.0, 0.0)
ob_cube_001.lineart.crease_threshold = 0.0
_m = ob_cube_001.modifiers.new('Mirror', 'MIRROR')
_m.use_clip = True
_m.use_mirror_merge = False
_m = ob_cube_001.modifiers.new('Subsurf', 'SUBSURF')
_m.uv_smooth = 'PRESERVE_CORNERS'
_m.quality = 1
_m.render_levels = 1
_m.show_only_control_edges = False
ob_cube.location = (0.0, 0.0, -1.24)
ob_cube.scale = (1.93, 1.93, 0.4452)
ob_cube.lock_rotations_4d = False
ob_cube.empty_display_type = 'ARROWS'
ob_cube.lineart.crease_threshold = 0.0
_m = ob_cube.modifiers.new('Subsurf', 'SUBSURF')
_m.uv_smooth = 'PRESERVE_CORNERS'
_m.quality = 1
_m.render_levels = 1
_m.show_only_control_edges = False
ob_lamp.location = (4.076, 1.005, 5.904)
ob_lamp.rotation_euler = (0.6503, 0.05522, 1.866)
ob_lamp.lock_rotations_4d = False
ob_lamp.empty_display_type = 'ARROWS'
ob_lamp.color = (0.0, 0.0, 0.0, 0.0)
ob_lamp.lineart.crease_threshold = 0.0
ob_camera.location = (7.481, -6.508, 5.344)
ob_camera.rotation_euler = (1.109, 0.0, 0.8149)
ob_camera.lock_rotations_4d = False
ob_camera.empty_display_type = 'ARROWS'
ob_camera.color = (0.0, 0.0, 0.0, 0.0)
ob_camera.display_type = 'WIRE'
ob_camera.lineart.crease_threshold = 0.0

# ---- collection membership
col_collection_1.objects.link(ob_sun_002)
col_collection_1.objects.link(ob_sun_001)
col_collection_1.objects.link(ob_sun)
col_collection_1.objects.link(ob_cube_002)
col_collection_1.objects.link(ob_cube_001)
col_collection_1.objects.link(ob_cube)
col_collection_1.objects.link(ob_lamp)
col_collection_1.objects.link(ob_camera)

# ---- scene / render settings (as saved in the file)
scene.camera = ob_camera
scene.frame_start = 1; scene.frame_end = 250; scene.frame_set(1)
scene.render.engine = 'CYCLES'
scene.render.resolution_percentage = 50
scene.render.dither_intensity = 0.0
scene.cycles.use_denoising = False
scene.cycles.samples = 128
scene.cycles.sampling_pattern = 'TABULATED_SOBOL'
scene.cycles.light_sampling_threshold = 0.0
scene.cycles.use_adaptive_sampling = False
scene.cycles.use_light_tree = False
scene.cycles.blur_glossy = 0.0
scene.cycles.sample_clamp_indirect = 0.0
scene.view_settings.view_transform = 'Standard'
bpy.context.view_layer.update()

